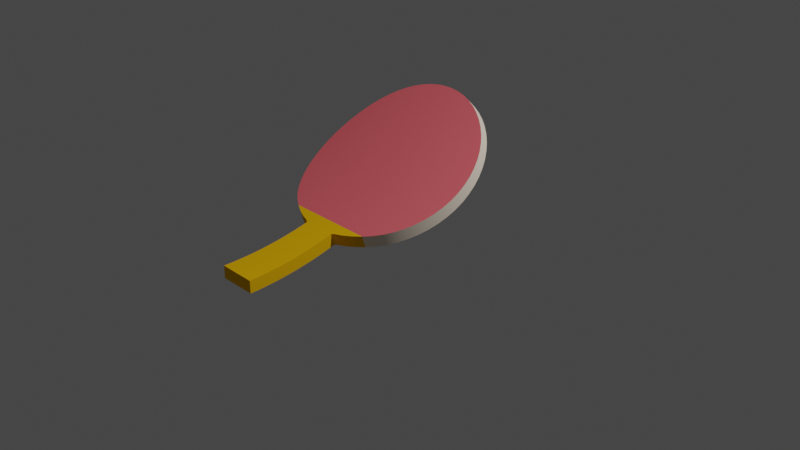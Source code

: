 # Source: paddle.blend  (saved by Blender 2.80.48; exported with 4.5.12 LTS)
import bpy
from mathutils import Matrix  # noqa: F401  (used for matrix-valued properties, if any)

bpy.ops.wm.read_factory_settings(use_empty=True)
scene = bpy.context.scene
scene.name = 'Scene'

# ---- collections
col_collection = bpy.data.collections.new('Collection'); scene.collection.children.link(col_collection)

# ---- materials (node trees are filled in below, after node groups)
mat_yellow = bpy.data.materials.new('Yellow')
mat_yellow.use_transparent_shadow = False
mat_yellow.roughness = 0.25
mat_orange = bpy.data.materials.new('Orange')
mat_orange.use_transparent_shadow = False
mat_orange.roughness = 0.25
mat_red = bpy.data.materials.new('Red')
mat_red.use_transparent_shadow = False
mat_red.roughness = 0.25
mat_white = bpy.data.materials.new('White')
mat_white.use_transparent_shadow = False
mat_white.roughness = 0.25
mat_green = bpy.data.materials.new('Green')
mat_green.use_transparent_shadow = False
mat_green.roughness = 0.25

# ---- material node trees
mat_yellow.use_nodes = True; mat_yellow.node_tree.nodes.clear()
_N = mat_yellow.node_tree.nodes; _L = mat_yellow.node_tree.links
n0 = _N.new('ShaderNodeOutputMaterial'); n0.name = 'Material Output'; n0.location = (300, 300)
n1 = _N.new('ShaderNodeBsdfPrincipled'); n1.name = 'Principled BSDF'; n1.location = (10, 300)
n1.distribution = 'GGX'
n1.subsurface_method = 'BURLEY'
n1.inputs[0].default_value = (0.9823, 0.9823, 0.4564, 1.0)
n1.inputs[3].default_value = 1.45
n1.inputs[13].default_value = 0.0
_L.new(n1.outputs[0], n0.inputs[0])
n0.is_active_output = True
mat_orange.use_nodes = True; mat_orange.node_tree.nodes.clear()
_N = mat_orange.node_tree.nodes; _L = mat_orange.node_tree.links
n0 = _N.new('ShaderNodeOutputMaterial'); n0.name = 'Material Output'; n0.location = (300, 300)
n1 = _N.new('ShaderNodeBsdfPrincipled'); n1.name = 'Principled BSDF'; n1.location = (10, 300)
n1.distribution = 'GGX'
n1.subsurface_method = 'BURLEY'
n1.inputs[0].default_value = (0.9301, 0.4969, 0.004391, 1.0)
n1.inputs[3].default_value = 1.45
n1.inputs[13].default_value = 0.0
_L.new(n1.outputs[0], n0.inputs[0])
n0.is_active_output = True
mat_red.use_nodes = True; mat_red.node_tree.nodes.clear()
_N = mat_red.node_tree.nodes; _L = mat_red.node_tree.links
n0 = _N.new('ShaderNodeOutputMaterial'); n0.name = 'Material Output'; n0.location = (300, 300)
n1 = _N.new('ShaderNodeBsdfPrincipled'); n1.name = 'Principled BSDF'; n1.location = (10, 300)
n1.distribution = 'GGX'
n1.subsurface_method = 'BURLEY'
n1.inputs[0].default_value = (0.855, 0.1413, 0.1651, 1.0)
n1.inputs[3].default_value = 1.45
n1.inputs[13].default_value = 0.0
_L.new(n1.outputs[0], n0.inputs[0])
n0.is_active_output = True
mat_white.use_nodes = True; mat_white.node_tree.nodes.clear()
_N = mat_white.node_tree.nodes; _L = mat_white.node_tree.links
n0 = _N.new('ShaderNodeOutputMaterial'); n0.name = 'Material Output'; n0.location = (300, 300)
n1 = _N.new('ShaderNodeBsdfPrincipled'); n1.name = 'Principled BSDF'; n1.location = (10, 300)
n1.distribution = 'GGX'
n1.subsurface_method = 'BURLEY'
n1.inputs[0].default_value = (0.8963, 0.7835, 0.6514, 1.0)
n1.inputs[3].default_value = 1.45
n1.inputs[13].default_value = 0.0
_L.new(n1.outputs[0], n0.inputs[0])
n0.is_active_output = True
mat_green.use_nodes = True; mat_green.node_tree.nodes.clear()
_N = mat_green.node_tree.nodes; _L = mat_green.node_tree.links
n0 = _N.new('ShaderNodeOutputMaterial'); n0.name = 'Material Output'; n0.location = (300, 300)
n1 = _N.new('ShaderNodeBsdfPrincipled'); n1.name = 'Principled BSDF'; n1.location = (10, 300)
n1.distribution = 'GGX'
n1.subsurface_method = 'BURLEY'
n1.inputs[0].default_value = (0.006049, 0.3005, 0.2232, 1.0)
n1.inputs[3].default_value = 1.45
n1.inputs[13].default_value = 0.0
_L.new(n1.outputs[0], n0.inputs[0])
n0.is_active_output = True

# ---- world
world_world = bpy.data.worlds.new('World'); scene.world = world_world
world_world.use_nodes = True; world_world.node_tree.nodes.clear()
_N = world_world.node_tree.nodes; _L = world_world.node_tree.links
n0 = _N.new('ShaderNodeOutputWorld'); n0.name = 'World Output'; n0.location = (300, 300)
n1 = _N.new('ShaderNodeBackground'); n1.name = 'Background'; n1.location = (10, 300)
n1.inputs[0].default_value = (0.05088, 0.05088, 0.05088, 1.0)
_L.new(n1.outputs[0], n0.inputs[0])
n0.is_active_output = True
world_world.color = (0.05088, 0.05088, 0.05088)
world_world.use_sun_shadow = False
world_world.sun_shadow_jitter_overblur = 0.0

# ---- cameras
cam_camera = bpy.data.cameras.new('Camera')
cam_camera.clip_end = 100.0
cam_camera.ortho_scale = 7.314
cam_camera.dof.focus_distance = 0.0
cam_camera.dof.aperture_fstop = 128.0

# ---- lights
light_light = bpy.data.lights.new('Light', 'POINT')
light_light.transmission_factor = 0.0
light_light.cutoff_distance = 30.0
light_light.energy = 1000.0
light_light.shadow_buffer_clip_start = 1.001
light_light.shadow_soft_size = 0.1
light_light.shadow_maximum_resolution = 0.006
light_light.use_absolute_resolution = True

# ---- meshes
me_circle = bpy.data.meshes.new('Circle')
me_circle.from_pydata([(-3.799e-09, 0.9219, 0.0), (-0.1039, 0.9172, 0.0), (-0.2067, 0.903, 0.0), (-0.3074, 0.8796, 0.0), (-0.4049, 0.8472, 0.0), (-0.4983, 0.8061, 0.0), (-0.5865, 0.7567, 0.0), (-0.6688, 0.6995, 0.0), (-0.7444, 0.6346, 0.0), (-0.8148, 0.5567, 0.0), (-0.8771, 0.4695, 0.0), (-0.9288, 0.3786, 0.0), (-0.969, 0.2884, 0.0), (-0.998, 0.2015, 0.0), (-1.016, 0.1767, 0.0), (-1.016, -0.1767, 0.0), (-0.998, -0.2015, 0.0), (-0.969, -0.2884, 0.0), (-0.9288, -0.3786, 0.0), (-0.8771, -0.4695, 0.0), (-0.8148, -0.5567, 0.0), (-0.7444, -0.6346, 0.0), (-0.6688, -0.6995, 0.0), (-0.5865, -0.7567, 0.0), (-0.4983, -0.8061, 0.0), (-0.4049, -0.8472, 0.0), (-0.3074, -0.8796, 0.0), (-0.2067, -0.903, 0.0), (-0.1039, -0.9172, 0.0), (5.847e-07, -0.9219, 0.0), (0.1039, -0.9172, 0.0), (0.2067, -0.903, 0.0), (0.3074, -0.8796, 0.0), (0.4049, -0.8472, 0.0), (0.4983, -0.8061, 0.0), (0.5865, -0.7567, 0.0), (0.6688, -0.6995, 0.0), (0.7442, -0.6352, 0.0), (0.8119, -0.5643, 0.0), (0.8713, -0.4876, 0.0), (0.9218, -0.406, 0.0), (0.9628, -0.3202, 0.0), (0.994, -0.2311, 0.0), (1.015, -0.1396, 0.0), (1.025, -0.04669, 0.0), (1.025, 0.04669, 0.0), (1.015, 0.1396, 0.0), (0.994, 0.2311, 0.0), (0.9628, 0.3202, 0.0), (0.9218, 0.406, 0.0), (0.8713, 0.4877, 0.0), (0.8119, 0.5643, 0.0), (0.7442, 0.6352, 0.0), (0.6688, 0.6995, 0.0), (0.5865, 0.7567, 0.0), (0.4983, 0.8061, 0.0), (0.4049, 0.8472, 0.0), (0.3074, 0.8796, 0.0), (0.2067, 0.903, 0.0), (0.1039, 0.9172, 0.0), (-2.002, 0.1957, 0.0), (-2.002, -0.1957, 0.0), (-1.913, -0.194, 0.0), (-1.823, -0.1923, 0.0), (-1.733, -0.1905, 0.0), (-1.644, -0.1888, 0.0), (-1.554, -0.1871, 0.0), (-1.465, -0.1854, 0.0), (-1.375, -0.1836, 0.0), (-1.285, -0.1819, 0.0), (-1.196, -0.1802, 0.0), (-1.106, -0.1785, 0.0), (-1.106, 0.1785, 0.0), (-1.196, 0.1802, 0.0), (-1.285, 0.1819, 0.0), (-1.375, 0.1836, 0.0), (-1.465, 0.1854, 0.0), (-1.554, 0.1871, 0.0), (-1.644, 0.1888, 0.0), (-1.733, 0.1905, 0.0), (-1.823, 0.1923, 0.0), (-1.913, 0.194, 0.0), (-0.1039, 0.9172, 0.13), (-3.799e-09, 0.9219, 0.13), (-0.2067, 0.903, 0.13), (-0.3074, 0.8796, 0.13), (-0.4049, 0.8472, 0.13), (-0.4983, 0.8061, 0.13), (-0.5865, 0.7567, 0.13), (-0.6688, 0.6995, 0.13), (-0.7444, 0.6346, 0.13), (-0.8148, 0.5567, 0.13), (-0.8771, 0.4695, 0.13), (-0.9288, 0.3786, 0.13), (-0.969, 0.2884, 0.13), (-0.998, 0.2015, 0.13), (-1.016, 0.1767, 0.13), (1.015, 0.1396, 0.13), (1.015, -0.1396, 0.13), (-0.998, -0.2015, 0.13), (-1.016, -0.1767, 0.13), (-0.969, -0.2884, 0.13), (-0.9288, -0.3786, 0.13), (-0.8771, -0.4695, 0.13), (-0.8148, -0.5567, 0.13), (-0.7444, -0.6346, 0.13), (-0.6688, -0.6995, 0.13), (-0.5865, -0.7567, 0.13), (-0.4983, -0.8061, 0.13), (-0.4049, -0.8472, 0.13), (-0.3074, -0.8796, 0.13), (-0.2067, -0.903, 0.13), (-0.1039, -0.9172, 0.13), (5.847e-07, -0.9219, 0.13), (0.1039, -0.9172, 0.13), (0.2067, -0.903, 0.13), (0.3074, -0.8796, 0.13), (0.4049, -0.8472, 0.13), (0.4983, -0.8061, 0.13), (0.5865, -0.7567, 0.13), (0.6688, -0.6995, 0.13), (0.7442, -0.6352, 0.13), (0.8119, -0.5643, 0.13), (0.8713, -0.4876, 0.13), (0.9218, -0.406, 0.13), (0.9628, -0.3202, 0.13), (0.994, -0.2311, 0.13), (1.025, -0.04669, 0.13), (1.025, 0.04669, 0.13), (0.994, 0.2311, 0.13), (0.9628, 0.3202, 0.13), (0.9218, 0.406, 0.13), (0.8713, 0.4877, 0.13), (0.8119, 0.5643, 0.13), (0.7442, 0.6352, 0.13), (0.6688, 0.6995, 0.13), (0.5865, 0.7567, 0.13), (0.4983, 0.8061, 0.13), (0.4049, 0.8472, 0.13), (0.3074, 0.8796, 0.13), (0.2067, 0.903, 0.13), (0.1039, 0.9172, 0.13), (-2.002, 0.1957, 0.13), (-2.002, -0.1957, 0.13), (-1.106, -0.1785, 0.13), (-1.913, 0.194, 0.13), (-1.913, -0.194, 0.13), (-1.823, -0.1923, 0.13), (-1.733, -0.1905, 0.13), (-1.644, -0.1888, 0.13), (-1.554, -0.1871, 0.13), (-1.465, -0.1854, 0.13), (-1.375, -0.1836, 0.13), (-1.285, -0.1819, 0.13), (-1.196, -0.1802, 0.13), (-1.106, 0.1785, 0.13), (-1.196, 0.1802, 0.13), (-1.285, 0.1819, 0.13), (-1.375, 0.1836, 0.13), (-1.465, 0.1854, 0.13), (-1.554, 0.1871, 0.13), (-1.644, 0.1888, 0.13), (-1.733, 0.1905, 0.13), (-1.823, 0.1923, 0.13)], [], [(45, 44, 43, 46), (46, 43, 42, 47), (47, 42, 41, 48), (48, 41, 40, 49), (49, 40, 39, 50), (50, 39, 38, 51), (51, 38, 37, 52), (52, 37, 36, 53), (53, 36, 35, 54), (54, 35, 34, 55), (55, 34, 33, 56), (56, 33, 32, 57), (57, 32, 31, 58), (58, 31, 30, 59), (59, 30, 29, 0), (0, 29, 28, 1), (1, 28, 27, 2), (2, 27, 26, 3), (3, 26, 25, 4), (4, 25, 24, 5), (5, 24, 23, 6), (6, 23, 22, 7), (7, 22, 21, 8), (8, 21, 20, 9), (9, 20, 19, 10), (10, 19, 18, 11), (11, 18, 17, 12), (12, 17, 16, 13), (13, 16, 15, 14), (62, 61, 60, 81), (15, 71, 72, 14), (71, 70, 73, 72), (70, 69, 74, 73), (69, 68, 75, 74), (68, 67, 76, 75), (67, 66, 77, 76), (66, 65, 78, 77), (65, 64, 79, 78), (64, 63, 80, 79), (63, 62, 81, 80), (128, 97, 98, 127), (97, 129, 126, 98), (129, 130, 125, 126), (130, 131, 124, 125), (131, 132, 123, 124), (132, 133, 122, 123), (133, 134, 121, 122), (134, 135, 120, 121), (135, 136, 119, 120), (136, 137, 118, 119), (137, 138, 117, 118), (138, 139, 116, 117), (139, 140, 115, 116), (140, 141, 114, 115), (141, 83, 113, 114), (83, 82, 112, 113), (82, 84, 111, 112), (84, 85, 110, 111), (85, 86, 109, 110), (86, 87, 108, 109), (87, 88, 107, 108), (88, 89, 106, 107), (89, 90, 105, 106), (90, 91, 104, 105), (91, 92, 103, 104), (92, 93, 102, 103), (93, 94, 101, 102), (94, 95, 99, 101), (95, 96, 100, 99), (146, 145, 142, 143), (100, 96, 155, 144), (144, 155, 156, 154), (154, 156, 157, 153), (153, 157, 158, 152), (152, 158, 159, 151), (151, 159, 160, 150), (150, 160, 161, 149), (149, 161, 162, 148), (148, 162, 163, 147), (147, 163, 145, 146), (67, 68, 152, 151), (45, 46, 97, 128), (19, 20, 104, 103), (68, 69, 153, 152), (46, 47, 129, 97), (20, 21, 105, 104), (69, 70, 154, 153), (47, 48, 130, 129), (21, 22, 106, 105), (70, 71, 144, 154), (48, 49, 131, 130), (22, 23, 107, 106), (14, 72, 155, 96), (49, 50, 132, 131), (23, 24, 108, 107), (72, 73, 156, 155), (50, 51, 133, 132), (24, 25, 109, 108), (73, 74, 157, 156), (51, 52, 134, 133), (25, 26, 110, 109), (74, 75, 158, 157), (52, 53, 135, 134), (26, 27, 111, 110), (0, 1, 82, 83), (75, 76, 159, 158), (53, 54, 136, 135), (27, 28, 112, 111), (1, 2, 84, 82), (76, 77, 160, 159), (54, 55, 137, 136), (28, 29, 113, 112), (2, 3, 85, 84), (77, 78, 161, 160), (55, 56, 138, 137), (29, 30, 114, 113), (3, 4, 86, 85), (78, 79, 162, 161), (56, 57, 139, 138), (30, 31, 115, 114), (4, 5, 87, 86), (79, 80, 163, 162), (57, 58, 140, 139), (31, 32, 116, 115), (5, 6, 88, 87), (80, 81, 145, 163), (58, 59, 141, 140), (32, 33, 117, 116), (6, 7, 89, 88), (59, 0, 83, 141), (33, 34, 118, 117), (7, 8, 90, 89), (34, 35, 119, 118), (8, 9, 91, 90), (35, 36, 120, 119), (9, 10, 92, 91), (60, 61, 143, 142), (36, 37, 121, 120), (10, 11, 93, 92), (71, 15, 100, 144), (37, 38, 122, 121), (11, 12, 94, 93), (81, 60, 142, 145), (38, 39, 123, 122), (12, 13, 95, 94), (61, 62, 146, 143), (39, 40, 124, 123), (13, 14, 96, 95), (62, 63, 147, 146), (40, 41, 125, 124), (63, 64, 148, 147), (41, 42, 126, 125), (15, 16, 99, 100), (64, 65, 149, 148), (42, 43, 98, 126), (16, 17, 101, 99), (65, 66, 150, 149), (43, 44, 127, 98), (17, 18, 102, 101), (66, 67, 151, 150), (44, 45, 128, 127), (18, 19, 103, 102)])
me_circle.polygons.foreach_set('use_smooth', [True] * 162)
me_circle.polygons.foreach_set('material_index', [4, 4, 4, 4, 4, 4, 4, 4, 4, 4, 4, 4, 4, 4, 4, 4, 4, 4, 4, 4, 4, 4, 4, 4, 4, 1, 1, 1, 1, 1, 1, 1, 1, 1, 1, 1, 1, 1, 1, 1, 2, 2, 2, 2, 2, 2, 2, 2, 2, 2, 2, 2, 2, 2, 2, 2, 2, 2, 2, 2, 2, 2, 2, 2, 2, 1, 1, 1, 1, 1, 1, 1, 1, 1, 1, 1, 1, 1, 1, 1, 1, 3, 3, 1, 3, 3, 1, 3, 3, 1, 3, 3, 1, 3, 3, 1, 3, 3, 1, 3, 3, 1, 3, 3, 3, 1, 3, 3, 3, 1, 3, 3, 3, 1, 3, 3, 3, 1, 3, 3, 3, 1, 3, 3, 3, 1, 3, 3, 3, 3, 3, 3, 3, 3, 3, 3, 1, 3, 1, 1, 3, 1, 1, 3, 1, 1, 3, 1, 1, 3, 1, 3, 1, 1, 3, 1, 1, 3, 1, 1, 3, 1])
_uv = me_circle.uv_layers.new(name='UVMap')
_uv.uv.foreach_set('vector', [0.0, 0.0, 0.0, 0.0, 0.0, 0.0, 0.0, 0.0, 0.0, 0.0, 0.0, 0.0, 0.0, 0.0, 0.0, 0.0, 0.0, 0.0, 0.0, 0.0, 0.0, 0.0, 0.0, 0.0, 0.0, 0.0, 0.0, 0.0, 0.0, 0.0, 0.0, 0.0, 0.0, 0.0, 0.0, 0.0, 0.0, 0.0, 0.0, 0.0, 0.0, 0.0, 0.0, 0.0, 0.0, 0.0, 0.0, 0.0, 0.0, 0.0, 0.0, 0.0, 0.0, 0.0, 0.0, 0.0, 0.0, 0.0, 0.0, 0.0, 0.0, 0.0, 0.0, 0.0, 0.0, 0.0, 0.0, 0.0, 0.0, 0.0, 0.0, 0.0, 0.0, 0.0, 0.0, 0.0, 0.0, 0.0, 0.0, 0.0, 0.0, 0.0, 0.0, 0.0, 0.0, 0.0, 0.0, 0.0, 0.0, 0.0, 0.0, 0.0, 0.0, 0.0, 0.0, 0.0, 0.0, 0.0, 0.0, 0.0, 0.0, 0.0, 0.0, 0.0, 0.0, 0.0, 0.0, 0.0, 0.0, 0.0, 0.0, 0.0, 0.0, 0.0, 0.0, 0.0, 0.0, 0.0, 0.0, 0.0, 0.0, 0.0, 0.0, 0.0, 0.0, 0.0, 0.0, 0.0, 0.0, 0.0, 0.0, 0.0, 0.0, 0.0, 0.0, 0.0, 0.0, 0.0, 0.0, 0.0, 0.0, 0.0, 0.0, 0.0, 0.0, 0.0, 0.0, 0.0, 0.0, 0.0, 0.0, 0.0, 0.0, 0.0, 0.0, 0.0, 0.0, 0.0, 0.0, 0.0, 0.0, 0.0, 0.0, 0.0, 0.0, 0.0, 0.0, 0.0, 0.0, 0.0, 0.0, 0.0, 0.0, 0.0, 0.0, 0.0, 0.0, 0.0, 0.0, 0.0, 0.0, 0.0, 0.0, 0.0, 0.0, 0.0, 0.0, 0.0, 0.0, 0.0, 0.0, 0.0, 0.0, 0.0, 0.0, 0.0, 0.0, 0.0, 0.0, 0.0, 0.0, 0.0, 0.0, 0.0, 0.0, 0.0, 0.0, 0.0, 0.0, 0.0, 0.0, 0.0, 0.0, 0.0, 0.0, 0.0, 0.0, 0.0, 0.0, 0.0, 0.0, 0.0, 0.0, 0.0, 0.0, 0.0, 0.0, 0.0, 0.0, 0.0, 0.0, 0.0, 0.0, 0.0, 0.0, 0.0, 0.0, 0.0, 0.0, 0.0, 0.0, 0.0, 0.0, 0.0, 0.0, 0.0, 0.0, 0.0, 0.0, 0.0, 0.0, 0.0, 0.0, 0.0, 0.0, 0.0, 0.0, 0.0, 0.0, 0.0, 0.0, 0.0, 0.0, 0.0, 0.0, 0.0, 0.0, 0.0, 0.0, 0.0, 0.0, 0.0, 0.0, 0.0, 0.0, 0.0, 0.0, 0.0, 0.0, 0.0, 0.0, 0.0, 0.0, 0.0, 0.0, 0.0, 0.0, 0.0, 0.0, 0.0, 0.0, 0.0, 0.0, 0.0, 0.0, 0.0, 0.0, 0.0, 0.0, 0.0, 0.0, 0.0, 0.0, 0.0, 0.0, 0.0, 0.0, 0.0, 0.0, 0.0, 0.0, 0.0, 0.0, 0.0, 0.0, 0.0, 0.0, 0.0, 0.0, 0.0, 0.0, 0.0, 0.0, 0.0, 0.0, 0.0, 0.0, 0.0, 0.0, 0.0, 0.0, 0.0, 0.0, 0.0, 0.0, 0.0, 0.0, 0.0, 0.0, 0.0, 0.0, 0.0, 0.0, 0.0, 0.0, 0.0, 0.0, 0.0, 0.0, 0.0, 0.0, 0.0, 0.0, 0.0, 0.0, 0.0, 0.0, 0.0, 0.0, 0.0, 0.0, 0.0, 0.0, 0.0, 0.0, 0.0, 0.0, 0.0, 0.0, 0.0, 0.0, 0.0, 0.0, 0.0, 0.0, 0.0, 0.0, 0.0, 0.0, 0.0, 0.0, 0.0, 0.0, 0.0, 0.0, 0.0, 0.0, 0.0, 0.0, 0.0, 0.0, 0.0, 0.0, 0.0, 0.0, 0.0, 0.0, 0.0, 0.0, 0.0, 0.0, 0.0, 0.0, 0.0, 0.0, 0.0, 0.0, 0.0, 0.0, 0.0, 0.0, 0.0, 0.0, 0.0, 0.0, 0.0, 0.0, 0.0, 0.0, 0.0, 0.0, 0.0, 0.0, 0.0, 0.0, 0.0, 0.0, 0.0, 0.0, 0.0, 0.0, 0.0, 0.0, 0.0, 0.0, 0.0, 0.0, 0.0, 0.0, 0.0, 0.0, 0.0, 0.0, 0.0, 0.0, 0.0, 0.0, 0.0, 0.0, 0.0, 0.0, 0.0, 0.0, 0.0, 0.0, 0.0, 0.0, 0.0, 0.0, 0.0, 0.0, 0.0, 0.0, 0.0, 0.0, 0.0, 0.0, 0.0, 0.0, 0.0, 0.0, 0.0, 0.0, 0.0, 0.0, 0.0, 0.0, 0.0, 0.0, 0.0, 0.0, 0.0, 0.0, 0.0, 0.0, 0.0, 0.0, 0.0, 0.0, 0.0, 0.0, 0.0, 0.0, 0.0, 0.0, 0.0, 0.0, 0.0, 0.0, 0.0, 0.0, 0.0, 0.0, 0.0, 0.0, 0.0, 0.0, 0.0, 0.0, 0.0, 0.0, 0.0, 0.0, 0.0, 0.0, 0.0, 0.0, 0.0, 0.0, 0.0, 0.0, 0.0, 0.0, 0.0, 0.0, 0.0, 0.0, 0.0, 0.0, 0.0, 0.0, 0.0, 0.0, 0.0, 0.0, 0.0, 0.0, 0.0, 0.0, 0.0, 0.0, 0.0, 0.0, 0.0, 0.0, 0.0, 0.0, 0.0, 0.0, 0.0, 0.0, 0.0, 0.0, 0.0, 0.0, 0.0, 0.0, 0.0, 0.0, 0.0, 0.0, 0.0, 0.0, 0.0, 0.0, 0.0, 0.0, 0.0, 0.0, 0.0, 0.0, 0.0, 0.0, 0.0, 0.0, 0.0, 0.0, 0.0, 0.0, 0.0, 0.0, 0.0, 0.0, 0.0, 0.0, 0.0, 0.0, 0.0, 0.0, 0.0, 0.0, 0.0, 0.0, 0.0, 0.0, 0.0, 0.0, 0.0, 0.0, 0.0, 0.0, 0.0, 0.0, 0.0, 0.0, 0.0, 0.0, 0.0, 0.0, 0.0, 0.0, 0.0, 0.0, 0.0, 0.0, 0.0, 0.0, 0.0, 0.0, 0.0, 0.0, 0.0, 0.0, 0.0, 0.0, 0.0, 0.0, 0.0, 0.0, 0.0, 0.0, 0.0, 0.0, 0.0, 0.0, 0.0, 0.0, 0.0, 0.0, 0.0, 0.0, 0.0, 0.0, 0.0, 0.0, 0.0, 0.0, 0.0, 0.0, 0.0, 0.0, 0.0, 0.0, 0.0, 0.0, 0.0, 0.0, 0.0, 0.0, 0.0, 0.0, 0.0, 0.0, 0.0, 0.0, 0.0, 0.0, 0.0, 0.0, 0.0, 0.0, 0.0, 0.0, 0.0, 0.0, 0.0, 0.0, 0.0, 0.0, 0.0, 0.0, 0.0, 0.0, 0.0, 0.0, 0.0, 0.0, 0.0, 0.0, 0.0, 0.0, 0.0, 0.0, 0.0, 0.0, 0.0, 0.0, 0.0, 0.0, 0.0, 0.0, 0.0, 0.0, 0.0, 0.0, 0.0, 0.0, 0.0, 0.0, 0.0, 0.0, 0.0, 0.0, 0.0, 0.0, 0.0, 0.0, 0.0, 0.0, 0.0, 0.0, 0.0, 0.0, 0.0, 0.0, 0.0, 0.0, 0.0, 0.0, 0.0, 0.0, 0.0, 0.0, 0.0, 0.0, 0.0, 0.0, 0.0, 0.0, 0.0, 0.0, 0.0, 0.0, 0.0, 0.0, 0.0, 0.0, 0.0, 0.0, 0.0, 0.0, 0.0, 0.0, 0.0, 0.0, 0.0, 0.0, 0.0, 0.0, 0.0, 0.0, 0.0, 0.0, 0.0, 0.0, 0.0, 0.0, 0.0, 0.0, 0.0, 0.0, 0.0, 0.0, 0.0, 0.0, 0.0, 0.0, 0.0, 0.0, 0.0, 0.0, 0.0, 0.0, 0.0, 0.0, 0.0, 0.0, 0.0, 0.0, 0.0, 0.0, 0.0, 0.0, 0.0, 0.0, 0.0, 0.0, 0.0, 0.0, 0.0, 0.0, 0.0, 0.0, 0.0, 0.0, 0.0, 0.0, 0.0, 0.0, 0.0, 0.0, 0.0, 0.0, 0.0, 0.0, 0.0, 0.0, 0.0, 0.0, 0.0, 0.0, 0.0, 0.0, 0.0, 0.0, 0.0, 0.0, 0.0, 0.0, 0.0, 0.0, 0.0, 0.0, 0.0, 0.0, 0.0, 0.0, 0.0, 0.0, 0.0, 0.0, 0.0, 0.0, 0.0, 0.0, 0.0, 0.0, 0.0, 0.0, 0.0, 0.0, 0.0, 0.0, 0.0, 0.0, 0.0, 0.0, 0.0, 0.0, 0.0, 0.0, 0.0, 0.0, 0.0, 0.0, 0.0, 0.0, 0.0, 0.0, 0.0, 0.0, 0.0, 0.0, 0.0, 0.0, 0.0, 0.0, 0.0, 0.0, 0.0, 0.0, 0.0, 0.0, 0.0, 0.0, 0.0, 0.0, 0.0, 0.0, 0.0, 0.0, 0.0, 0.0, 0.0, 0.0, 0.0, 0.0, 0.0, 0.0, 0.0, 0.0, 0.0, 0.0, 0.0, 0.0, 0.0, 0.0, 0.0, 0.0, 0.0, 0.0, 0.0, 0.0, 0.0, 0.0, 0.0, 0.0, 0.0, 0.0, 0.0, 0.0, 0.0, 0.0, 0.0, 0.0, 0.0, 0.0, 0.0, 0.0, 0.0, 0.0, 0.0, 0.0, 0.0, 0.0, 0.0, 0.0, 0.0, 0.0, 0.0, 0.0, 0.0, 0.0, 0.0, 0.0, 0.0, 0.0, 0.0, 0.0, 0.0, 0.0, 0.0, 0.0, 0.0, 0.0, 0.0, 0.0, 0.0, 0.0, 0.0, 0.0, 0.0, 0.0, 0.0, 0.0, 0.0, 0.0, 0.0, 0.0, 0.0, 0.0, 0.0, 0.0, 0.0, 0.0, 0.0, 0.0, 0.0, 0.0, 0.0, 0.0, 0.0, 0.0, 0.0, 0.0, 0.0, 0.0, 0.0, 0.0, 0.0, 0.0, 0.0, 0.0, 0.0, 0.0, 0.0, 0.0, 0.0, 0.0, 0.0, 0.0, 0.0, 0.0, 0.0, 0.0, 0.0, 0.0, 0.0, 0.0, 0.0, 0.0, 0.0, 0.0, 0.0, 0.0, 0.0, 0.0, 0.0, 0.0, 0.0, 0.0, 0.0, 0.0, 0.0, 0.0, 0.0, 0.0, 0.0, 0.0, 0.0, 0.0, 0.0, 0.0, 0.0, 0.0, 0.0, 0.0, 0.0, 0.0, 0.0, 0.0, 0.0, 0.0, 0.0, 0.0, 0.0, 0.0, 0.0, 0.0, 0.0, 0.0, 0.0, 0.0, 0.0, 0.0, 0.0, 0.0, 0.0, 0.0, 0.0, 0.0, 0.0, 0.0, 0.0, 0.0, 0.0, 0.0, 0.0, 0.0, 0.0, 0.0, 0.0, 0.0, 0.0, 0.0, 0.0, 0.0, 0.0, 0.0, 0.0, 0.0, 0.0, 0.0, 0.0, 0.0, 0.0, 0.0, 0.0, 0.0, 0.0, 0.0, 0.0, 0.0, 0.0, 0.0, 0.0, 0.0, 0.0, 0.0, 0.0, 0.0, 0.0, 0.0, 0.0, 0.0, 0.0, 0.0, 0.0, 0.0, 0.0, 0.0, 0.0, 0.0, 0.0, 0.0, 0.0, 0.0, 0.0, 0.0, 0.0, 0.0, 0.0, 0.0, 0.0, 0.0, 0.0, 0.0, 0.0, 0.0, 0.0, 0.0, 0.0, 0.0, 0.0, 0.0, 0.0, 0.0, 0.0, 0.0, 0.0, 0.0, 0.0, 0.0, 0.0, 0.0, 0.0, 0.0, 0.0, 0.0, 0.0, 0.0, 0.0, 0.0, 0.0, 0.0, 0.0, 0.0, 0.0, 0.0, 0.0, 0.0, 0.0, 0.0, 0.0, 0.0, 0.0, 0.0, 0.0, 0.0, 0.0, 0.0, 0.0, 0.0, 0.0, 0.0, 0.0, 0.0, 0.0, 0.0, 0.0, 0.0, 0.0, 0.0, 0.0, 0.0, 0.0, 0.0, 0.0, 0.0, 0.0, 0.0, 0.0, 0.0, 0.0, 0.0, 0.0, 0.0, 0.0, 0.0, 0.0, 0.0, 0.0, 0.0, 0.0, 0.0, 0.0, 0.0, 0.0, 0.0, 0.0, 0.0, 0.0, 0.0, 0.0, 0.0, 0.0, 0.0, 0.0, 0.0, 0.0, 0.0, 0.0, 0.0, 0.0, 0.0, 0.0, 0.0, 0.0, 0.0, 0.0, 0.0, 0.0, 0.0, 0.0, 0.0, 0.0, 0.0, 0.0, 0.0, 0.0, 0.0, 0.0, 0.0, 0.0, 0.0, 0.0, 0.0, 0.0, 0.0, 0.0, 0.0, 0.0, 0.0, 0.0, 0.0, 0.0, 0.0, 0.0, 0.0, 0.0, 0.0, 0.0, 0.0, 0.0, 0.0, 0.0, 0.0, 0.0, 0.0, 0.0, 0.0, 0.0, 0.0, 0.0, 0.0, 0.0, 0.0, 0.0, 0.0, 0.0, 0.0, 0.0, 0.0, 0.0, 0.0, 0.0, 0.0, 0.0, 0.0, 0.0, 0.0, 0.0, 0.0, 0.0, 0.0, 0.0])
me_circle.materials.append(mat_yellow)
me_circle.materials.append(mat_orange)
me_circle.materials.append(mat_red)
me_circle.materials.append(mat_white)
me_circle.materials.append(mat_green)
me_circle.use_remesh_preserve_volume = False
me_circle.use_remesh_preserve_attributes = False
me_circle.use_mirror_vertex_groups = False
me_circle.update()

# ---- objects
ob_light = bpy.data.objects.new('Light', light_light)
ob_camera = bpy.data.objects.new('Camera', cam_camera)
ob_paddle = bpy.data.objects.new('Paddle', me_circle)
ob_origin = bpy.data.objects.new('Origin', None)
ob_paddle_ctrl = bpy.data.objects.new('Paddle_CTRL ', None)

# ---- transforms, parenting, visibility, modifiers, constraints
ob_light.location = (4.076, 1.005, 5.904)
ob_light.rotation_euler = (0.6503, 0.05522, 1.866)
ob_light.lock_rotations_4d = False
ob_light.empty_display_type = 'ARROWS'
ob_light.color = (0.0, 0.0, 0.0, 0.0)
ob_light.lineart.crease_threshold = 0.0
ob_camera.location = (7.359, -6.926, 4.958)
ob_camera.rotation_euler = (1.109, 0.0, 0.8149)
ob_camera.lock_rotations_4d = False
ob_camera.empty_display_type = 'ARROWS'
ob_camera.color = (0.0, 0.0, 0.0, 0.0)
ob_camera.display_type = 'WIRE'
ob_camera.lineart.crease_threshold = 0.0
ob_paddle.parent = ob_paddle_ctrl
ob_paddle.matrix_parent_inverse = Matrix(((1.0, -0.0, -0.0, -2.961e-07), (-0.0, 1.0, 0.0, 2.002), (-0.0, -0.0, 1.0, -0.065), (-0.0, 0.0, -0.0, 1.0)))
ob_paddle.location = (0.0, 0.0, 0.0)
ob_paddle.rotation_euler = (0.0, 0.0, 1.571)
ob_paddle.lineart.crease_threshold = 0.0
_m = ob_paddle.modifiers.new('EdgeSplit', 'EDGE_SPLIT')
_m = ob_paddle.modifiers.new('SimpleDeform', 'SIMPLE_DEFORM')
_m.deform_method = 'BEND'
_m.deform_axis = 'Z'
_m.origin = ob_origin
ob_origin.parent = ob_paddle_ctrl
ob_origin.matrix_parent_inverse = Matrix(((1.0, -0.0, -0.0, -2.961e-07), (-0.0, 1.0, 0.0, 2.002), (-0.0, -0.0, 1.0, -0.065), (-0.0, 0.0, -0.0, 1.0)))
ob_origin.location = (2.961e-07, -2.002, 0.065)
ob_origin.rotation_euler = (1.571, 0.0, 1.571)
ob_origin.empty_display_type = 'SPHERE'
ob_origin.empty_display_size = 0.1
ob_origin.lineart.crease_threshold = 0.0
ob_paddle_ctrl.location = (2.961e-07, -2.002, 0.065)
ob_paddle_ctrl.empty_display_size = 0.3
ob_paddle_ctrl.lineart.crease_threshold = 0.0

# ---- collection membership
col_collection.objects.link(ob_light)
col_collection.objects.link(ob_camera)
col_collection.objects.link(ob_paddle)
col_collection.objects.link(ob_origin)
col_collection.objects.link(ob_paddle_ctrl)

# ---- scene / render settings (as saved in the file)
scene.camera = ob_camera
scene.frame_start = 1; scene.frame_end = 250; scene.frame_set(1)
scene.render.engine = 'BLENDER_EEVEE_NEXT'
scene.render.use_freestyle = True
scene.render.line_thickness = 2.0
scene.cycles.use_denoising = False
scene.cycles.samples = 128
scene.cycles.sampling_pattern = 'TABULATED_SOBOL'
scene.cycles.use_adaptive_sampling = False
scene.cycles.use_light_tree = False
scene.view_settings.view_transform = 'Filmic'
bpy.context.view_layer.update()

